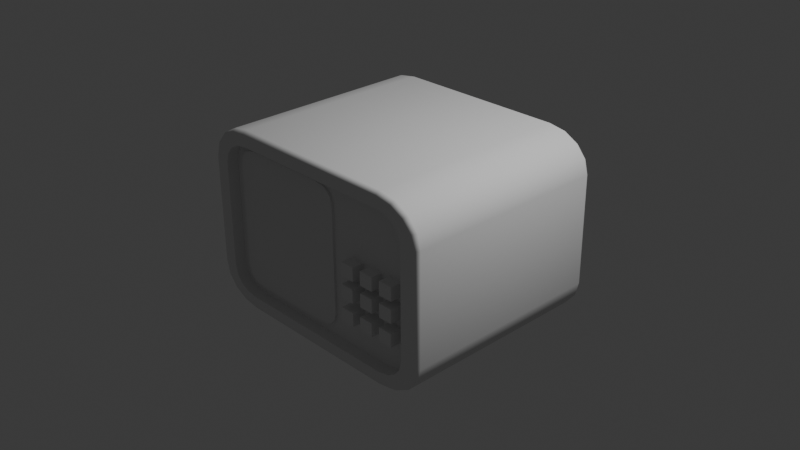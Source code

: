 # Source: 2nd.blend  (saved by Blender 4.2.66; exported with 4.5.12 LTS)
import bpy
from mathutils import Matrix  # noqa: F401  (used for matrix-valued properties, if any)

bpy.ops.wm.read_factory_settings(use_empty=True)
scene = bpy.context.scene
scene.name = 'Scene'

# ---- collections
col_collection = bpy.data.collections.new('Collection'); scene.collection.children.link(col_collection)

# ---- node groups
ng_smooth_by_angle = bpy.data.node_groups.new('Smooth by Angle', 'GeometryNodeTree')
_s = ng_smooth_by_angle.interface.new_socket(name='Mesh', in_out='OUTPUT', socket_type='NodeSocketGeometry')
_s = ng_smooth_by_angle.interface.new_socket(name='Mesh', in_out='INPUT', socket_type='NodeSocketGeometry')
_s = ng_smooth_by_angle.interface.new_socket(name='Angle', in_out='INPUT', socket_type='NodeSocketFloat')
_s.subtype = 'ANGLE'
_s.default_value = 0.5236
_s.min_value = 0.0
_s.max_value = 3.142
_s.description = 'Maximum face angle for smooth edges'
_s = ng_smooth_by_angle.interface.new_socket(name='Ignore Sharpness', in_out='INPUT', socket_type='NodeSocketBool')
_s.force_non_field = True
ng_smooth_by_angle.description = 'Set the sharpness of mesh edges based on the angle between the neighboring faces'
ng_smooth_by_angle.is_modifier = True
_N = ng_smooth_by_angle.nodes; _L = ng_smooth_by_angle.links
n0 = _N.new('GeometryNodeSetShadeSmooth'); n0.name = 'Set Shade Smooth'; n0.location = (120, -80)
n0.domain = 'EDGE'
n1 = _N.new('GeometryNodeSetShadeSmooth'); n1.name = 'Set Shade Smooth.001'; n1.location = (300, -80)
n2 = _N.new('NodeGroupOutput'); n2.name = 'Group Output'; n2.location = (480, -80)
n3 = _N.new('GeometryNodeInputMeshEdgeAngle'); n3.name = 'Edge Angle'; n3.location = (-440, -240)
n4 = _N.new('NodeGroupInput'); n4.name = 'Group Input'; n4.location = (-80, -80)
n5 = _N.new('GeometryNodeInputEdgeSmooth'); n5.name = 'Is Edge Smooth'; n5.location = (-260, -120)
n6 = _N.new('GeometryNodeInputShadeSmooth'); n6.name = 'Is Shade Smooth'; n6.location = (-440, -397)
n7 = _N.new('FunctionNodeCompare'); n7.name = 'Compare'; n7.location = (-260, -260)
n7.operation = 'LESS_EQUAL'
n7.inputs[6].default_value = (0.0, 0.0, 0.0, 0.0)
n7.inputs[7].default_value = (0.0, 0.0, 0.0, 0.0)
n8 = _N.new('FunctionNodeBooleanMath'); n8.name = 'Boolean Math.001'; n8.location = (-80, -260)
n9 = _N.new('NodeGroupInput'); n9.name = 'Group Input.001'; n9.location = (-440, -329)
n10 = _N.new('NodeGroupInput'); n10.name = 'Group Input.002'; n10.location = (-259, -189)
n11 = _N.new('FunctionNodeBooleanMath'); n11.name = 'Boolean Math'; n11.location = (-80, -149)
n11.operation = 'OR'
n12 = _N.new('FunctionNodeBooleanMath'); n12.name = 'Boolean Math.002'; n12.location = (-260, -380)
n12.operation = 'OR'
n13 = _N.new('NodeGroupInput'); n13.name = 'Group Input.003'; n13.location = (-440, -460)
_L.new(n3.outputs[0], n7.inputs[0])
_L.new(n1.outputs[0], n2.inputs[0])
_L.new(n9.outputs[1], n7.inputs[1])
_L.new(n7.outputs[0], n8.inputs[0])
_L.new(n4.outputs[0], n0.inputs[0])
_L.new(n0.outputs[0], n1.inputs[0])
_L.new(n8.outputs[0], n0.inputs[2])
_L.new(n10.outputs[2], n11.inputs[1])
_L.new(n5.outputs[0], n11.inputs[0])
_L.new(n11.outputs[0], n0.inputs[1])
_L.new(n13.outputs[2], n12.inputs[1])
_L.new(n6.outputs[0], n12.inputs[0])
_L.new(n12.outputs[0], n8.inputs[1])
n2.is_active_output = True

# ---- world
world_world = bpy.data.worlds.new('World'); scene.world = world_world
world_world.use_nodes = True; world_world.node_tree.nodes.clear()
_N = world_world.node_tree.nodes; _L = world_world.node_tree.links
n0 = _N.new('ShaderNodeOutputWorld'); n0.name = 'World Output'; n0.location = (300, 300)
n1 = _N.new('ShaderNodeBackground'); n1.name = 'Background'; n1.location = (10, 300)
n1.inputs[0].default_value = (0.05088, 0.05088, 0.05088, 1.0)
_L.new(n1.outputs[0], n0.inputs[0])
n0.is_active_output = True
world_world.color = (0.05088, 0.05088, 0.05088)
world_world.sun_shadow_jitter_overblur = 0.0

# ---- cameras
cam_camera = bpy.data.cameras.new('Camera')
cam_camera.clip_end = 100.0
cam_camera.ortho_scale = 7.314

# ---- lights
light_light = bpy.data.lights.new('Light', 'POINT')
light_light.energy = 1000.0
light_light.shadow_soft_size = 0.1

# ---- meshes
me_cube_001 = bpy.data.meshes.new('Cube.001')
me_cube_001.from_pydata([(-0.8635, -1.162, -0.5093), (-0.6441, -1.16, -0.7288), (-0.8454, -1.161, -0.6006), (-0.8013, -1.161, -0.6665), (-0.7353, -1.16, -0.7106), (-0.6441, -1.175, 0.7112), (-0.8635, -1.173, 0.4917), (-0.7353, -1.175, 0.693), (-0.8013, -1.174, 0.649), (-0.8454, -1.174, 0.583), (0.6441, -1.16, -0.7288), (0.8635, -1.162, -0.5093), (0.7353, -1.16, -0.7106), (0.8013, -1.161, -0.6665), (0.8454, -1.161, -0.6006), (0.8635, -1.173, 0.4917), (0.6441, -1.175, 0.7112), (0.8454, -1.174, 0.583), (0.8013, -1.174, 0.649), (0.7353, -1.175, 0.693), (-0.6373, -1.03, -0.6596), (-0.7087, -1.03, -0.6454), (-0.7521, -1.031, -0.6164), (-0.7811, -1.031, -0.573), (-0.7953, -1.032, -0.5016), (-0.7087, -1.043, 0.6298), (-0.6373, -1.044, 0.644), (-0.7521, -1.043, 0.6008), (-0.7811, -1.043, 0.5574), (-0.7953, -1.042, 0.486), (0.1408, -1.043, 0.5574), (0.155, -1.042, 0.486), (0.1118, -1.043, 0.6008), (0.0684, -1.043, 0.6298), (-0.002976, -1.044, 0.644), (0.0684, -1.03, -0.6454), (-0.002976, -1.03, -0.6596), (0.1118, -1.031, -0.6164), (0.1408, -1.031, -0.573), (0.155, -1.032, -0.5016), (-0.6441, -1.029, -0.7278), (-0.7353, -1.03, -0.7096), (-0.8013, -1.03, -0.6656), (-0.8454, -1.031, -0.5996), (-0.8635, -1.032, -0.5083), (-0.7353, -1.044, 0.694), (-0.6441, -1.044, 0.7122), (-0.8013, -1.044, 0.6499), (-0.8454, -1.043, 0.584), (-0.8635, -1.042, 0.4927), (0.8454, -1.043, 0.584), (0.8635, -1.042, 0.4927), (0.8013, -1.044, 0.6499), (0.7353, -1.044, 0.694), (0.6441, -1.044, 0.7122), (0.7353, -1.03, -0.7096), (0.6441, -1.029, -0.7278), (0.8013, -1.03, -0.6656), (0.8454, -1.031, -0.5996), (0.8635, -1.032, -0.5083), (-0.6373, -1.055, -0.6598), (-0.7087, -1.055, -0.6456), (-0.7521, -1.056, -0.6166), (-0.7811, -1.056, -0.5732), (-0.7953, -1.057, -0.5018), (-0.7087, -1.069, 0.6296), (-0.6373, -1.069, 0.6438), (-0.7521, -1.068, 0.6006), (-0.7811, -1.068, 0.5572), (-0.7953, -1.067, 0.4858), (0.1408, -1.068, 0.5572), (0.155, -1.067, 0.4858), (0.1118, -1.068, 0.6006), (0.0684, -1.069, 0.6296), (-0.002976, -1.069, 0.6438), (0.0684, -1.055, -0.6456), (-0.002976, -1.055, -0.6598), (0.1118, -1.056, -0.6166), (0.1408, -1.056, -0.5732), (0.155, -1.057, -0.5018), (-0.6525, 1.176, -0.7966), (-0.6575, 1.125, -0.8481), (-0.6544, 1.172, -0.8162), (-0.656, 1.161, -0.8328), (-0.6571, 1.145, -0.844), (-0.9489, 1.173, -0.5002), (-1.0, 1.122, -0.5056), (-0.9685, 1.169, -0.5021), (-0.985, 1.158, -0.5038), (-0.9961, 1.141, -0.505), (-0.7686, 1.176, -0.7735), (-0.7886, 1.125, -0.822), (-0.7763, 1.172, -0.7919), (-0.7827, 1.161, -0.8076), (-0.787, 1.144, -0.8182), (-0.8629, 1.175, -0.7105), (-0.8997, 1.124, -0.7477), (-0.877, 1.171, -0.7247), (-0.8889, 1.16, -0.7367), (-0.8969, 1.144, -0.7448), (-0.9258, 1.174, -0.6163), (-0.9739, 1.123, -0.6366), (-0.9442, 1.17, -0.624), (-0.9598, 1.159, -0.6305), (-0.9703, 1.143, -0.635), (-0.9489, 1.162, 0.5177), (-1.0, 1.111, 0.5224), (-0.9685, 1.158, 0.5196), (-0.985, 1.147, 0.5212), (-0.9961, 1.131, 0.5221), (-0.6525, 1.159, 0.8142), (-0.6575, 1.108, 0.8649), (-0.6544, 1.155, 0.8337), (-0.656, 1.144, 0.8502), (-0.6571, 1.127, 0.8611), (-0.9258, 1.161, 0.6339), (-0.9739, 1.11, 0.6534), (-0.9442, 1.157, 0.6415), (-0.9598, 1.146, 0.6479), (-0.9703, 1.129, 0.6521), (-0.8629, 1.16, 0.7281), (-0.8997, 1.109, 0.7645), (-0.877, 1.156, 0.7422), (-0.8889, 1.145, 0.754), (-0.8969, 1.128, 0.7619), (-0.7686, 1.159, 0.7911), (-0.7886, 1.108, 0.8388), (-0.7763, 1.155, 0.8094), (-0.7827, 1.144, 0.825), (-0.787, 1.128, 0.8353), (0.9489, 1.173, -0.5002), (1.0, 1.122, -0.5056), (0.9685, 1.169, -0.5021), (0.985, 1.158, -0.5038), (0.9961, 1.141, -0.505), (0.6525, 1.176, -0.7966), (0.6575, 1.125, -0.8481), (0.6544, 1.172, -0.8162), (0.656, 1.161, -0.8328), (0.6571, 1.145, -0.844), (0.9258, 1.174, -0.6163), (0.9739, 1.123, -0.6366), (0.9442, 1.17, -0.624), (0.9598, 1.159, -0.6305), (0.9703, 1.143, -0.635), (0.8629, 1.175, -0.7105), (0.8997, 1.124, -0.7477), (0.877, 1.171, -0.7247), (0.8889, 1.16, -0.7367), (0.8969, 1.144, -0.7448), (0.7686, 1.176, -0.7735), (0.7886, 1.125, -0.822), (0.7763, 1.172, -0.7919), (0.7827, 1.161, -0.8076), (0.787, 1.144, -0.8182), (0.6525, 1.159, 0.8142), (0.6575, 1.108, 0.8649), (0.6544, 1.155, 0.8337), (0.656, 1.144, 0.8502), (0.6571, 1.127, 0.8611), (0.9489, 1.162, 0.5177), (1.0, 1.111, 0.5224), (0.9685, 1.158, 0.5196), (0.985, 1.147, 0.5212), (0.9961, 1.131, 0.5221), (0.7686, 1.159, 0.7911), (0.7886, 1.108, 0.8388), (0.7763, 1.155, 0.8094), (0.7827, 1.144, 0.825), (0.787, 1.128, 0.8353), (0.8629, 1.16, 0.7281), (0.8997, 1.109, 0.7645), (0.877, 1.156, 0.7422), (0.8889, 1.145, 0.754), (0.8969, 1.128, 0.7619), (0.9258, 1.161, 0.6339), (0.9739, 1.11, 0.6534), (0.9442, 1.157, 0.6415), (0.9598, 1.146, 0.6479), (0.9703, 1.129, 0.6521), (-0.6575, -1.108, -0.8649), (-0.6525, -1.159, -0.8142), (-0.6571, -1.127, -0.8611), (-0.656, -1.144, -0.8502), (-0.6544, -1.155, -0.8337), (-0.7686, -1.159, -0.7911), (-0.7886, -1.108, -0.8388), (-0.7763, -1.155, -0.8094), (-0.7827, -1.144, -0.825), (-0.787, -1.128, -0.8353), (-0.8629, -1.16, -0.7281), (-0.8997, -1.109, -0.7645), (-0.877, -1.156, -0.7422), (-0.8889, -1.145, -0.754), (-0.8969, -1.128, -0.7619), (-0.9258, -1.161, -0.6339), (-0.9739, -1.11, -0.6534), (-0.9442, -1.157, -0.6415), (-0.9598, -1.146, -0.6479), (-0.9703, -1.129, -0.6521), (-0.9489, -1.162, -0.5177), (-1.0, -1.111, -0.5224), (-0.9685, -1.158, -0.5196), (-0.985, -1.147, -0.5212), (-0.9961, -1.131, -0.5221), (-0.7886, -1.125, 0.822), (-0.7686, -1.176, 0.7735), (-0.787, -1.144, 0.8182), (-0.7827, -1.161, 0.8076), (-0.7763, -1.172, 0.7919), (-0.6525, -1.176, 0.7966), (-0.6575, -1.125, 0.8481), (-0.6544, -1.172, 0.8162), (-0.656, -1.161, 0.8328), (-0.6571, -1.145, 0.844), (-0.8997, -1.124, 0.7477), (-0.8629, -1.175, 0.7105), (-0.8969, -1.144, 0.7448), (-0.8889, -1.16, 0.7367), (-0.877, -1.171, 0.7247), (-0.9739, -1.123, 0.6366), (-0.9258, -1.174, 0.6163), (-0.9703, -1.143, 0.635), (-0.9598, -1.159, 0.6305), (-0.9442, -1.17, 0.624), (-1.0, -1.122, 0.5056), (-0.9489, -1.173, 0.5002), (-0.9961, -1.141, 0.505), (-0.985, -1.158, 0.5038), (-0.9685, -1.169, 0.5021), (0.9739, -1.123, 0.6366), (0.9258, -1.174, 0.6163), (0.9703, -1.143, 0.635), (0.9598, -1.159, 0.6305), (0.9442, -1.17, 0.624), (0.9489, -1.173, 0.5002), (1.0, -1.122, 0.5056), (0.9685, -1.169, 0.5021), (0.985, -1.158, 0.5038), (0.9961, -1.141, 0.505), (0.8997, -1.124, 0.7477), (0.8629, -1.175, 0.7105), (0.8969, -1.144, 0.7448), (0.8889, -1.16, 0.7367), (0.877, -1.171, 0.7247), (0.7886, -1.125, 0.822), (0.7686, -1.176, 0.7735), (0.787, -1.144, 0.8182), (0.7827, -1.161, 0.8076), (0.7763, -1.172, 0.7919), (0.6575, -1.125, 0.8481), (0.6525, -1.176, 0.7966), (0.6571, -1.145, 0.844), (0.656, -1.161, 0.8328), (0.6544, -1.172, 0.8162), (0.7886, -1.108, -0.8388), (0.7686, -1.159, -0.7911), (0.787, -1.128, -0.8353), (0.7827, -1.144, -0.825), (0.7763, -1.155, -0.8094), (0.6525, -1.159, -0.8142), (0.6575, -1.108, -0.8649), (0.6544, -1.155, -0.8337), (0.656, -1.144, -0.8502), (0.6571, -1.127, -0.8611), (0.8997, -1.109, -0.7645), (0.8629, -1.16, -0.7281), (0.8969, -1.128, -0.7619), (0.8889, -1.145, -0.754), (0.877, -1.156, -0.7422), (0.9739, -1.11, -0.6534), (0.9258, -1.161, -0.6339), (0.9703, -1.129, -0.6521), (0.9598, -1.146, -0.6479), (0.9442, -1.157, -0.6415), (1.0, -1.111, -0.5224), (0.9489, -1.162, -0.5177), (0.9961, -1.131, -0.5221), (0.985, -1.147, -0.5212), (0.9685, -1.158, -0.5196)], [], [(101, 196, 201, 86), (261, 136, 151, 255), (19, 16, 54, 53), (91, 186, 191, 96), (215, 121, 116, 220), (136, 261, 180, 81), (96, 191, 196, 101), (220, 116, 106, 225), (86, 201, 225, 106), (111, 211, 250, 156), (270, 141, 131, 275), (205, 126, 121, 215), (211, 111, 126, 205), (240, 171, 166, 245), (1, 4, 185, 181), (230, 176, 171, 240), (236, 161, 176, 230), (265, 146, 141, 270), (245, 166, 156, 250), (255, 151, 146, 265), (161, 236, 275, 131), (81, 180, 186, 91), (10, 1, 181, 260), (3, 2, 195, 190), (2, 0, 200, 195), (0, 6, 226, 200), (8, 7, 206, 216), (5, 16, 251, 210), (6, 9, 221, 226), (17, 15, 235, 231), (18, 17, 231, 241), (15, 11, 276, 235), (16, 19, 246, 251), (12, 10, 260, 256), (13, 12, 256, 266), (14, 13, 266, 271), (11, 14, 271, 276), (7, 5, 210, 206), (4, 3, 190, 185), (19, 18, 241, 246), (9, 8, 216, 221), (24, 23, 63, 64), (5, 7, 45, 46), (16, 5, 46, 54), (10, 12, 55, 56), (7, 8, 47, 45), (12, 13, 57, 55), (8, 9, 48, 47), (13, 14, 58, 57), (9, 6, 49, 48), (4, 1, 40, 41), (14, 11, 59, 58), (15, 17, 50, 51), (3, 4, 41, 42), (6, 0, 44, 49), (17, 18, 52, 50), (2, 3, 42, 43), (1, 10, 56, 40), (18, 19, 53, 52), (0, 2, 43, 44), (11, 15, 51, 59), (20, 21, 41, 40), (21, 22, 42, 41), (22, 23, 43, 42), (23, 24, 44, 43), (25, 26, 46, 45), (27, 25, 45, 47), (28, 27, 47, 48), (29, 28, 48, 49), (30, 31, 51, 50), (32, 30, 50, 52), (33, 32, 52, 53), (34, 33, 53, 54), (35, 36, 56, 55), (37, 35, 55, 57), (38, 37, 57, 58), (39, 38, 58, 59), (24, 29, 49, 44), (36, 20, 40, 56), (31, 39, 59, 51), (26, 34, 54, 46), (71, 70, 72, 73, 74, 66, 65, 67, 68, 69, 64, 63, 62, 61, 60, 76, 75, 77, 78, 79), (39, 31, 71, 79), (33, 34, 74, 73), (26, 25, 65, 66), (34, 26, 66, 74), (36, 35, 75, 76), (25, 27, 67, 65), (35, 37, 77, 75), (27, 28, 68, 67), (37, 38, 78, 77), (28, 29, 69, 68), (21, 20, 60, 61), (38, 39, 79, 78), (31, 30, 70, 71), (22, 21, 61, 62), (29, 24, 64, 69), (30, 32, 72, 70), (23, 22, 62, 63), (20, 36, 76, 60), (32, 33, 73, 72), (90, 80, 82, 92), (92, 82, 83, 93), (93, 83, 84, 94), (94, 84, 81, 91), (181, 185, 187, 184), (184, 187, 188, 183), (183, 188, 189, 182), (182, 189, 186, 180), (95, 90, 92, 97), (97, 92, 93, 98), (98, 93, 94, 99), (99, 94, 91, 96), (185, 190, 192, 187), (187, 192, 193, 188), (188, 193, 194, 189), (189, 194, 191, 186), (100, 95, 97, 102), (102, 97, 98, 103), (103, 98, 99, 104), (104, 99, 96, 101), (190, 195, 197, 192), (192, 197, 198, 193), (193, 198, 199, 194), (194, 199, 196, 191), (85, 100, 102, 87), (87, 102, 103, 88), (88, 103, 104, 89), (89, 104, 101, 86), (195, 200, 202, 197), (197, 202, 203, 198), (198, 203, 204, 199), (199, 204, 201, 196), (206, 210, 212, 209), (209, 212, 213, 208), (208, 213, 214, 207), (207, 214, 211, 205), (110, 125, 127, 112), (112, 127, 128, 113), (113, 128, 129, 114), (114, 129, 126, 111), (216, 206, 209, 219), (219, 209, 208, 218), (218, 208, 207, 217), (217, 207, 205, 215), (125, 120, 122, 127), (127, 122, 123, 128), (128, 123, 124, 129), (129, 124, 121, 126), (221, 216, 219, 224), (224, 219, 218, 223), (223, 218, 217, 222), (222, 217, 215, 220), (120, 115, 117, 122), (122, 117, 118, 123), (123, 118, 119, 124), (124, 119, 116, 121), (226, 221, 224, 229), (229, 224, 223, 228), (228, 223, 222, 227), (227, 222, 220, 225), (115, 105, 107, 117), (117, 107, 108, 118), (118, 108, 109, 119), (119, 109, 106, 116), (231, 235, 237, 234), (234, 237, 238, 233), (233, 238, 239, 232), (232, 239, 236, 230), (160, 175, 177, 162), (162, 177, 178, 163), (163, 178, 179, 164), (164, 179, 176, 161), (241, 231, 234, 244), (244, 234, 233, 243), (243, 233, 232, 242), (242, 232, 230, 240), (175, 170, 172, 177), (177, 172, 173, 178), (178, 173, 174, 179), (179, 174, 171, 176), (246, 241, 244, 249), (249, 244, 243, 248), (248, 243, 242, 247), (247, 242, 240, 245), (170, 165, 167, 172), (172, 167, 168, 173), (173, 168, 169, 174), (174, 169, 166, 171), (251, 246, 249, 254), (254, 249, 248, 253), (253, 248, 247, 252), (252, 247, 245, 250), (165, 155, 157, 167), (167, 157, 158, 168), (168, 158, 159, 169), (169, 159, 156, 166), (256, 260, 262, 259), (259, 262, 263, 258), (258, 263, 264, 257), (257, 264, 261, 255), (135, 150, 152, 137), (137, 152, 153, 138), (138, 153, 154, 139), (139, 154, 151, 136), (266, 256, 259, 269), (269, 259, 258, 268), (268, 258, 257, 267), (267, 257, 255, 265), (150, 145, 147, 152), (152, 147, 148, 153), (153, 148, 149, 154), (154, 149, 146, 151), (271, 266, 269, 274), (274, 269, 268, 273), (273, 268, 267, 272), (272, 267, 265, 270), (145, 140, 142, 147), (147, 142, 143, 148), (148, 143, 144, 149), (149, 144, 141, 146), (276, 271, 274, 279), (279, 274, 273, 278), (278, 273, 272, 277), (277, 272, 270, 275), (140, 130, 132, 142), (142, 132, 133, 143), (143, 133, 134, 144), (144, 134, 131, 141), (86, 106, 109, 89), (89, 109, 108, 88), (88, 108, 107, 87), (87, 107, 105, 85), (111, 156, 159, 114), (114, 159, 158, 113), (113, 158, 157, 112), (112, 157, 155, 110), (161, 131, 134, 164), (164, 134, 133, 163), (163, 133, 132, 162), (162, 132, 130, 160), (136, 81, 84, 139), (139, 84, 83, 138), (138, 83, 82, 137), (137, 82, 80, 135), (200, 226, 229, 202), (202, 229, 228, 203), (203, 228, 227, 204), (204, 227, 225, 201), (260, 181, 184, 262), (262, 184, 183, 263), (263, 183, 182, 264), (264, 182, 180, 261), (275, 236, 239, 277), (277, 239, 238, 278), (278, 238, 237, 279), (279, 237, 235, 276), (250, 211, 214, 252), (252, 214, 213, 253), (253, 213, 212, 254), (254, 212, 210, 251), (105, 115, 120, 125, 110, 155, 165, 170, 175, 160, 130, 140, 145, 150, 135, 80, 90, 95, 100, 85)])
me_cube_001.polygons.foreach_set('use_smooth', [True] * 262)
_uv = me_cube_001.uv_layers.new(name='UVMap')
_uv.uv.foreach_set('vector', [0.3805, 0.03086, 0.6195, 0.03086, 0.6195, 0.04999, 0.3805, 0.04999, 0.6195, 0.7928, 0.3805, 0.7928, 0.3805, 0.7764, 0.6195, 0.7764, 0.6581, 0.5226, 0.6695, 0.5199, 0.6695, 0.5199, 0.6581, 0.5226, 0.3805, 0.9736, 0.6195, 0.9736, 0.6195, 1.0, 0.3805, 1.0, 0.6195, 0.25, 0.3805, 0.25, 0.3805, 0.2191, 0.6195, 0.2191, 0.3805, 0.7928, 0.6195, 0.7928, 0.6195, 0.9572, 0.3805, 0.9572, 0.3805, 0.0, 0.6195, 0.0, 0.6195, 0.03086, 0.3805, 0.03086, 0.6195, 0.2191, 0.3805, 0.2191, 0.3805, 0.2, 0.6195, 0.2, 0.3805, 0.04999, 0.6195, 0.04999, 0.6195, 0.2, 0.3805, 0.2, 0.3805, 0.2928, 0.6195, 0.2928, 0.6195, 0.4572, 0.3805, 0.4572, 0.6195, 0.7191, 0.3805, 0.7191, 0.3805, 0.7, 0.6195, 0.7, 0.6195, 0.2764, 0.3805, 0.2764, 0.3805, 0.25, 0.6195, 0.25, 0.6195, 0.2928, 0.3805, 0.2928, 0.3805, 0.2764, 0.6195, 0.2764, 0.6195, 0.5, 0.3805, 0.5, 0.3805, 0.4736, 0.6195, 0.4736, 0.8305, 0.7301, 0.8419, 0.7274, 0.8461, 0.7392, 0.8316, 0.7425, 0.6195, 0.5309, 0.3805, 0.5309, 0.3805, 0.5, 0.6195, 0.5, 0.6195, 0.55, 0.3805, 0.55, 0.3805, 0.5309, 0.6195, 0.5309, 0.6195, 0.75, 0.3805, 0.75, 0.3805, 0.7191, 0.6195, 0.7191, 0.6195, 0.4736, 0.3805, 0.4736, 0.3805, 0.4572, 0.6195, 0.4572, 0.6195, 0.7764, 0.3805, 0.7764, 0.3805, 0.75, 0.6195, 0.75, 0.3805, 0.55, 0.6195, 0.55, 0.6195, 0.7, 0.3805, 0.7, 0.3805, 0.9572, 0.6195, 0.9572, 0.6195, 0.9736, 0.3805, 0.9736, 0.6695, 0.7301, 0.8305, 0.7301, 0.8316, 0.7425, 0.6684, 0.7425, 0.8502, 0.721, 0.8557, 0.7114, 0.8657, 0.7162, 0.8579, 0.73, 0.8557, 0.7114, 0.8579, 0.6981, 0.8686, 0.6993, 0.8657, 0.7162, 0.8579, 0.6981, 0.8579, 0.5519, 0.8686, 0.5507, 0.8686, 0.6993, 0.8502, 0.529, 0.8419, 0.5226, 0.8461, 0.5108, 0.8579, 0.52, 0.8305, 0.5199, 0.6695, 0.5199, 0.6684, 0.5075, 0.8316, 0.5075, 0.8579, 0.5519, 0.8557, 0.5386, 0.8657, 0.5338, 0.8686, 0.5507, 0.6443, 0.5386, 0.6421, 0.5519, 0.6314, 0.5507, 0.6343, 0.5338, 0.6498, 0.529, 0.6443, 0.5386, 0.6343, 0.5338, 0.6421, 0.52, 0.6421, 0.5519, 0.6421, 0.6981, 0.6314, 0.6993, 0.6314, 0.5507, 0.6695, 0.5199, 0.6581, 0.5226, 0.6539, 0.5108, 0.6684, 0.5075, 0.6581, 0.7274, 0.6695, 0.7301, 0.6684, 0.7425, 0.6539, 0.7392, 0.6498, 0.721, 0.6581, 0.7274, 0.6539, 0.7392, 0.6421, 0.73, 0.6443, 0.7114, 0.6498, 0.721, 0.6421, 0.73, 0.6343, 0.7162, 0.6421, 0.6981, 0.6443, 0.7114, 0.6343, 0.7162, 0.6314, 0.6993, 0.8419, 0.5226, 0.8305, 0.5199, 0.8316, 0.5075, 0.8461, 0.5108, 0.8419, 0.7274, 0.8502, 0.721, 0.8579, 0.73, 0.8461, 0.7392, 0.6581, 0.5226, 0.6498, 0.529, 0.6421, 0.52, 0.6539, 0.5108, 0.8557, 0.5386, 0.8502, 0.529, 0.8579, 0.52, 0.8657, 0.5338, 0.8494, 0.6971, 0.8476, 0.7075, 0.8476, 0.7075, 0.8494, 0.6971, 0.8305, 0.5199, 0.8419, 0.5226, 0.8419, 0.5226, 0.8305, 0.5199, 0.6695, 0.5199, 0.8305, 0.5199, 0.8305, 0.5199, 0.6695, 0.5199, 0.6695, 0.7301, 0.6581, 0.7274, 0.6581, 0.7274, 0.6695, 0.7301, 0.8419, 0.5226, 0.8502, 0.529, 0.8502, 0.529, 0.8419, 0.5226, 0.6581, 0.7274, 0.6498, 0.721, 0.6498, 0.721, 0.6581, 0.7274, 0.8502, 0.529, 0.8557, 0.5386, 0.8557, 0.5386, 0.8502, 0.529, 0.6498, 0.721, 0.6443, 0.7114, 0.6443, 0.7114, 0.6498, 0.721, 0.8557, 0.5386, 0.8579, 0.5519, 0.8579, 0.5519, 0.8557, 0.5386, 0.8419, 0.7274, 0.8305, 0.7301, 0.8305, 0.7301, 0.8419, 0.7274, 0.6443, 0.7114, 0.6421, 0.6981, 0.6421, 0.6981, 0.6443, 0.7114, 0.6421, 0.5519, 0.6443, 0.5386, 0.6443, 0.5386, 0.6421, 0.5519, 0.8502, 0.721, 0.8419, 0.7274, 0.8419, 0.7274, 0.8502, 0.721, 0.8579, 0.5519, 0.8579, 0.6981, 0.8579, 0.6981, 0.8579, 0.5519, 0.6443, 0.5386, 0.6498, 0.529, 0.6498, 0.529, 0.6443, 0.5386, 0.8557, 0.7114, 0.8502, 0.721, 0.8502, 0.721, 0.8557, 0.7114, 0.8305, 0.7301, 0.6695, 0.7301, 0.6695, 0.7301, 0.8305, 0.7301, 0.6498, 0.529, 0.6581, 0.5226, 0.6581, 0.5226, 0.6498, 0.529, 0.8579, 0.6981, 0.8557, 0.7114, 0.8557, 0.7114, 0.8579, 0.6981, 0.6421, 0.6981, 0.6421, 0.5519, 0.6421, 0.5519, 0.6421, 0.6981, 0.8297, 0.7201, 0.8386, 0.7181, 0.8419, 0.7274, 0.8305, 0.7301, 0.8386, 0.7181, 0.844, 0.7138, 0.8502, 0.721, 0.8419, 0.7274, 0.844, 0.7138, 0.8476, 0.7075, 0.8557, 0.7114, 0.8502, 0.721, 0.8476, 0.7075, 0.8494, 0.6971, 0.8579, 0.6981, 0.8557, 0.7114, 0.8386, 0.5319, 0.8297, 0.5299, 0.8305, 0.5199, 0.8419, 0.5226, 0.844, 0.5362, 0.8386, 0.5319, 0.8419, 0.5226, 0.8502, 0.529, 0.8476, 0.5425, 0.844, 0.5362, 0.8502, 0.529, 0.8557, 0.5386, 0.8494, 0.5529, 0.8476, 0.5425, 0.8557, 0.5386, 0.8579, 0.5519, 0.6524, 0.5425, 0.6506, 0.5529, 0.6421, 0.5519, 0.6443, 0.5386, 0.656, 0.5362, 0.6524, 0.5425, 0.6443, 0.5386, 0.6498, 0.529, 0.6614, 0.5319, 0.656, 0.5362, 0.6498, 0.529, 0.6581, 0.5226, 0.6703, 0.5299, 0.6614, 0.5319, 0.6581, 0.5226, 0.6695, 0.5199, 0.6614, 0.7181, 0.6703, 0.7201, 0.6695, 0.7301, 0.6581, 0.7274, 0.656, 0.7138, 0.6614, 0.7181, 0.6581, 0.7274, 0.6498, 0.721, 0.6524, 0.7075, 0.656, 0.7138, 0.6498, 0.721, 0.6443, 0.7114, 0.6506, 0.6971, 0.6524, 0.7075, 0.6443, 0.7114, 0.6421, 0.6981, 0.8494, 0.6971, 0.8494, 0.5529, 0.8579, 0.5519, 0.8579, 0.6981, 0.6703, 0.7201, 0.8297, 0.7201, 0.8305, 0.7301, 0.6695, 0.7301, 0.6506, 0.5529, 0.6506, 0.6971, 0.6421, 0.6981, 0.6421, 0.5519, 0.8297, 0.5299, 0.6703, 0.5299, 0.6695, 0.5199, 0.8305, 0.5199, 0.6506, 0.5529, 0.6524, 0.5425, 0.656, 0.5362, 0.6614, 0.5319, 0.6703, 0.5299, 0.8297, 0.5299, 0.8386, 0.5319, 0.844, 0.5362, 0.8476, 0.5425, 0.8494, 0.5529, 0.8494, 0.6971, 0.8476, 0.7075, 0.844, 0.7138, 0.8386, 0.7181, 0.8297, 0.7201, 0.6703, 0.7201, 0.6614, 0.7181, 0.656, 0.7138, 0.6524, 0.7075, 0.6506, 0.6971, 0.6506, 0.6971, 0.6506, 0.5529, 0.6506, 0.5529, 0.6506, 0.6971, 0.6614, 0.5319, 0.6703, 0.5299, 0.6703, 0.5299, 0.6614, 0.5319, 0.8297, 0.5299, 0.8386, 0.5319, 0.8386, 0.5319, 0.8297, 0.5299, 0.6703, 0.5299, 0.8297, 0.5299, 0.8297, 0.5299, 0.6703, 0.5299, 0.6703, 0.7201, 0.6614, 0.7181, 0.6614, 0.7181, 0.6703, 0.7201, 0.8386, 0.5319, 0.844, 0.5362, 0.844, 0.5362, 0.8386, 0.5319, 0.6614, 0.7181, 0.656, 0.7138, 0.656, 0.7138, 0.6614, 0.7181, 0.844, 0.5362, 0.8476, 0.5425, 0.8476, 0.5425, 0.844, 0.5362, 0.656, 0.7138, 0.6524, 0.7075, 0.6524, 0.7075, 0.656, 0.7138, 0.8476, 0.5425, 0.8494, 0.5529, 0.8494, 0.5529, 0.8476, 0.5425, 0.8386, 0.7181, 0.8297, 0.7201, 0.8297, 0.7201, 0.8386, 0.7181, 0.6524, 0.7075, 0.6506, 0.6971, 0.6506, 0.6971, 0.6524, 0.7075, 0.6506, 0.5529, 0.6524, 0.5425, 0.6524, 0.5425, 0.6506, 0.5529, 0.844, 0.7138, 0.8386, 0.7181, 0.8386, 0.7181, 0.844, 0.7138, 0.8494, 0.5529, 0.8494, 0.6971, 0.8494, 0.6971, 0.8494, 0.5529, 0.6524, 0.5425, 0.656, 0.5362, 0.656, 0.5362, 0.6524, 0.5425, 0.8476, 0.7075, 0.844, 0.7138, 0.844, 0.7138, 0.8476, 0.7075, 0.8297, 0.7201, 0.6703, 0.7201, 0.6703, 0.7201, 0.8297, 0.7201, 0.656, 0.5362, 0.6614, 0.5319, 0.6614, 0.5319, 0.656, 0.5362, 0.1539, 0.7392, 0.1684, 0.7425, 0.1682, 0.7454, 0.153, 0.7419, 0.153, 0.7419, 0.1682, 0.7454, 0.1676, 0.75, 0.1518, 0.7463, 0.375, 0.9732, 0.375, 0.9574, 0.3784, 0.9572, 0.3784, 0.9735, 0.3784, 0.9735, 0.3784, 0.9572, 0.3805, 0.9572, 0.3805, 0.9736, 0.8316, 0.7425, 0.8461, 0.7392, 0.847, 0.7419, 0.8318, 0.7454, 0.8318, 0.7454, 0.847, 0.7419, 0.8482, 0.7463, 0.8324, 0.75, 0.625, 0.9574, 0.625, 0.9732, 0.6216, 0.9735, 0.6216, 0.9572, 0.6216, 0.9572, 0.6216, 0.9735, 0.6195, 0.9736, 0.6195, 0.9572, 0.1421, 0.73, 0.1539, 0.7392, 0.153, 0.7419, 0.1404, 0.732, 0.1404, 0.732, 0.153, 0.7419, 0.1511, 0.746, 0.1378, 0.7356, 0.375, 0.9994, 0.375, 0.9742, 0.3784, 0.9737, 0.3784, 0.9998, 0.3784, 0.9998, 0.3784, 0.9737, 0.3805, 0.9736, 0.3805, 1.0, 0.8461, 0.7392, 0.8579, 0.73, 0.8596, 0.732, 0.847, 0.7419, 0.847, 0.7419, 0.8596, 0.732, 0.8621, 0.7356, 0.8489, 0.746, 0.625, 0.9742, 0.625, 0.9994, 0.6216, 0.9998, 0.6216, 0.9737, 0.6216, 0.9737, 0.6216, 0.9998, 0.6195, 1.0, 0.6195, 0.9736, 0.1343, 0.7162, 0.1421, 0.73, 0.1404, 0.732, 0.132, 0.7173, 0.132, 0.7173, 0.1404, 0.732, 0.1373, 0.735, 0.1285, 0.7195, 0.375, 0.03018, 0.375, 0.0006949, 0.3784, 0.0001785, 0.3784, 0.03068, 0.3784, 0.03068, 0.3784, 0.0001785, 0.3805, 0.0, 0.3805, 0.03086, 0.8579, 0.73, 0.8657, 0.7162, 0.868, 0.7173, 0.8596, 0.732, 0.8596, 0.732, 0.868, 0.7173, 0.8715, 0.7195, 0.8627, 0.735, 0.625, 0.0006791, 0.625, 0.03016, 0.6216, 0.03068, 0.6216, 0.0001785, 0.6216, 0.0001785, 0.6216, 0.03068, 0.6195, 0.03086, 0.6195, 0.0, 0.1314, 0.6993, 0.1343, 0.7162, 0.132, 0.7173, 0.1289, 0.6996, 0.1289, 0.6996, 0.132, 0.7173, 0.1282, 0.7187, 0.125, 0.7002, 0.375, 0.04978, 0.375, 0.03129, 0.3784, 0.03097, 0.3784, 0.04993, 0.3784, 0.04993, 0.3784, 0.03097, 0.3805, 0.03086, 0.3805, 0.04999, 0.8657, 0.7162, 0.8686, 0.6993, 0.8711, 0.6996, 0.868, 0.7173, 0.868, 0.7173, 0.8711, 0.6996, 0.875, 0.7002, 0.8718, 0.7187, 0.625, 0.03128, 0.625, 0.04977, 0.6216, 0.04993, 0.6216, 0.03097, 0.6216, 0.03097, 0.6216, 0.04993, 0.6195, 0.04999, 0.6195, 0.03086, 0.8461, 0.5108, 0.8316, 0.5075, 0.8318, 0.5046, 0.847, 0.5081, 0.847, 0.5081, 0.8318, 0.5046, 0.8324, 0.5, 0.8482, 0.5037, 0.625, 0.2768, 0.625, 0.2926, 0.6216, 0.2928, 0.6216, 0.2765, 0.6216, 0.2765, 0.6216, 0.2928, 0.6195, 0.2928, 0.6195, 0.2764, 0.1684, 0.5075, 0.1539, 0.5108, 0.153, 0.5081, 0.1682, 0.5046, 0.1682, 0.5046, 0.153, 0.5081, 0.1518, 0.5037, 0.1676, 0.5, 0.375, 0.2926, 0.375, 0.2768, 0.3784, 0.2765, 0.3784, 0.2928, 0.3784, 0.2928, 0.3784, 0.2765, 0.3805, 0.2764, 0.3805, 0.2928, 0.8579, 0.52, 0.8461, 0.5108, 0.847, 0.5081, 0.8596, 0.518, 0.8596, 0.518, 0.847, 0.5081, 0.8489, 0.504, 0.8622, 0.5144, 0.625, 0.2506, 0.625, 0.2758, 0.6216, 0.2763, 0.6216, 0.2502, 0.6216, 0.2502, 0.6216, 0.2763, 0.6195, 0.2764, 0.6195, 0.25, 0.1539, 0.5108, 0.1421, 0.52, 0.1404, 0.518, 0.153, 0.5081, 0.153, 0.5081, 0.1404, 0.518, 0.1379, 0.5144, 0.1511, 0.504, 0.375, 0.2758, 0.375, 0.2506, 0.3784, 0.2502, 0.3784, 0.2763, 0.3784, 0.2763, 0.3784, 0.2502, 0.3805, 0.25, 0.3805, 0.2764, 0.8657, 0.5338, 0.8579, 0.52, 0.8596, 0.518, 0.868, 0.5327, 0.868, 0.5327, 0.8596, 0.518, 0.8627, 0.515, 0.8715, 0.5305, 0.625, 0.2198, 0.625, 0.2493, 0.6216, 0.2498, 0.6216, 0.2193, 0.6216, 0.2193, 0.6216, 0.2498, 0.6195, 0.25, 0.6195, 0.2191, 0.1421, 0.52, 0.1343, 0.5338, 0.132, 0.5327, 0.1404, 0.518, 0.1404, 0.518, 0.132, 0.5327, 0.1285, 0.5305, 0.1373, 0.515, 0.375, 0.2493, 0.375, 0.2198, 0.3784, 0.2193, 0.3784, 0.2498, 0.3784, 0.2498, 0.3784, 0.2193, 0.3805, 0.2191, 0.3805, 0.25, 0.8686, 0.5507, 0.8657, 0.5338, 0.868, 0.5327, 0.8711, 0.5504, 0.8711, 0.5504, 0.868, 0.5327, 0.8718, 0.5313, 0.875, 0.5498, 0.625, 0.2002, 0.625, 0.2187, 0.6216, 0.219, 0.6216, 0.2001, 0.6216, 0.2001, 0.6216, 0.219, 0.6195, 0.2191, 0.6195, 0.2, 0.1343, 0.5338, 0.1314, 0.5507, 0.1289, 0.5504, 0.132, 0.5327, 0.132, 0.5327, 0.1289, 0.5504, 0.125, 0.5498, 0.1282, 0.5313, 0.375, 0.2187, 0.375, 0.2002, 0.3784, 0.2001, 0.3784, 0.219, 0.3784, 0.219, 0.3784, 0.2001, 0.3805, 0.2, 0.3805, 0.2191, 0.6343, 0.5338, 0.6314, 0.5507, 0.6289, 0.5504, 0.632, 0.5327, 0.632, 0.5327, 0.6289, 0.5504, 0.625, 0.5498, 0.6282, 0.5313, 0.625, 0.5313, 0.625, 0.5498, 0.6216, 0.5499, 0.6216, 0.531, 0.6216, 0.531, 0.6216, 0.5499, 0.6195, 0.55, 0.6195, 0.5309, 0.3686, 0.5507, 0.3657, 0.5338, 0.368, 0.5327, 0.3711, 0.5504, 0.3711, 0.5504, 0.368, 0.5327, 0.3718, 0.5313, 0.375, 0.5498, 0.375, 0.5498, 0.375, 0.5313, 0.3784, 0.531, 0.3784, 0.5499, 0.3784, 0.5499, 0.3784, 0.531, 0.3805, 0.5309, 0.3805, 0.55, 0.6421, 0.52, 0.6343, 0.5338, 0.632, 0.5327, 0.6404, 0.518, 0.6404, 0.518, 0.632, 0.5327, 0.6285, 0.5305, 0.6373, 0.515, 0.625, 0.5007, 0.625, 0.5302, 0.6216, 0.5307, 0.6216, 0.5002, 0.6216, 0.5002, 0.6216, 0.5307, 0.6195, 0.5309, 0.6195, 0.5, 0.3657, 0.5338, 0.3579, 0.52, 0.3596, 0.518, 0.368, 0.5327, 0.368, 0.5327, 0.3596, 0.518, 0.3627, 0.515, 0.3715, 0.5305, 0.375, 0.5302, 0.375, 0.5007, 0.3784, 0.5002, 0.3784, 0.5307, 0.3784, 0.5307, 0.3784, 0.5002, 0.3805, 0.5, 0.3805, 0.5309, 0.6539, 0.5108, 0.6421, 0.52, 0.6404, 0.518, 0.653, 0.5081, 0.653, 0.5081, 0.6404, 0.518, 0.6378, 0.5144, 0.6511, 0.504, 0.625, 0.4742, 0.625, 0.4994, 0.6216, 0.4998, 0.6216, 0.4737, 0.6216, 0.4737, 0.6216, 0.4998, 0.6195, 0.5, 0.6195, 0.4736, 0.3579, 0.52, 0.3461, 0.5108, 0.347, 0.5081, 0.3596, 0.518, 0.3596, 0.518, 0.347, 0.5081, 0.3489, 0.504, 0.3621, 0.5144, 0.375, 0.4994, 0.375, 0.4742, 0.3784, 0.4737, 0.3784, 0.4998, 0.3784, 0.4998, 0.3784, 0.4737, 0.3805, 0.4736, 0.3805, 0.5, 0.6684, 0.5075, 0.6539, 0.5108, 0.653, 0.5081, 0.6682, 0.5046, 0.6682, 0.5046, 0.653, 0.5081, 0.6518, 0.5037, 0.6676, 0.5, 0.625, 0.4574, 0.625, 0.4732, 0.6216, 0.4735, 0.6216, 0.4572, 0.6216, 0.4572, 0.6216, 0.4735, 0.6195, 0.4736, 0.6195, 0.4572, 0.3461, 0.5108, 0.3316, 0.5075, 0.3318, 0.5046, 0.347, 0.5081, 0.347, 0.5081, 0.3318, 0.5046, 0.3324, 0.5, 0.3482, 0.5037, 0.375, 0.4732, 0.375, 0.4574, 0.3784, 0.4572, 0.3784, 0.4735, 0.3784, 0.4735, 0.3784, 0.4572, 0.3805, 0.4572, 0.3805, 0.4736, 0.6539, 0.7392, 0.6684, 0.7425, 0.6682, 0.7454, 0.653, 0.7419, 0.653, 0.7419, 0.6682, 0.7454, 0.6676, 0.75, 0.6518, 0.7463, 0.625, 0.7768, 0.625, 0.7926, 0.6216, 0.7928, 0.6216, 0.7765, 0.6216, 0.7765, 0.6216, 0.7928, 0.6195, 0.7928, 0.6195, 0.7764, 0.3316, 0.7425, 0.3461, 0.7392, 0.347, 0.7419, 0.3318, 0.7454, 0.3318, 0.7454, 0.347, 0.7419, 0.3482, 0.7463, 0.3324, 0.75, 0.375, 0.7926, 0.375, 0.7768, 0.3784, 0.7765, 0.3784, 0.7928, 0.3784, 0.7928, 0.3784, 0.7765, 0.3805, 0.7764, 0.3805, 0.7928, 0.6421, 0.73, 0.6539, 0.7392, 0.653, 0.7419, 0.6404, 0.732, 0.6404, 0.732, 0.653, 0.7419, 0.6511, 0.746, 0.6379, 0.7356, 0.625, 0.7506, 0.625, 0.7758, 0.6216, 0.7763, 0.6216, 0.7502, 0.6216, 0.7502, 0.6216, 0.7763, 0.6195, 0.7764, 0.6195, 0.75, 0.3461, 0.7392, 0.3579, 0.73, 0.3596, 0.732, 0.347, 0.7419, 0.347, 0.7419, 0.3596, 0.732, 0.3622, 0.7356, 0.3489, 0.746, 0.375, 0.7758, 0.375, 0.7506, 0.3784, 0.7502, 0.3784, 0.7763, 0.3784, 0.7763, 0.3784, 0.7502, 0.3805, 0.75, 0.3805, 0.7764, 0.6343, 0.7162, 0.6421, 0.73, 0.6404, 0.732, 0.632, 0.7173, 0.632, 0.7173, 0.6404, 0.732, 0.6373, 0.735, 0.6285, 0.7195, 0.625, 0.7198, 0.625, 0.7493, 0.6216, 0.7498, 0.6216, 0.7193, 0.6216, 0.7193, 0.6216, 0.7498, 0.6195, 0.75, 0.6195, 0.7191, 0.3579, 0.73, 0.3657, 0.7162, 0.368, 0.7173, 0.3596, 0.732, 0.3596, 0.732, 0.368, 0.7173, 0.3715, 0.7195, 0.3627, 0.735, 0.375, 0.7493, 0.375, 0.7198, 0.3784, 0.7193, 0.3784, 0.7498, 0.3784, 0.7498, 0.3784, 0.7193, 0.3805, 0.7191, 0.3805, 0.75, 0.6314, 0.6993, 0.6343, 0.7162, 0.632, 0.7173, 0.6289, 0.6996, 0.6289, 0.6996, 0.632, 0.7173, 0.6282, 0.7187, 0.625, 0.7002, 0.625, 0.7002, 0.625, 0.7187, 0.6216, 0.719, 0.6216, 0.7001, 0.6216, 0.7001, 0.6216, 0.719, 0.6195, 0.7191, 0.6195, 0.7, 0.3657, 0.7162, 0.3686, 0.6993, 0.3711, 0.6996, 0.368, 0.7173, 0.368, 0.7173, 0.3711, 0.6996, 0.375, 0.7002, 0.3718, 0.7187, 0.375, 0.7187, 0.375, 0.7002, 0.3784, 0.7001, 0.3784, 0.719, 0.3784, 0.719, 0.3784, 0.7001, 0.3805, 0.7, 0.3805, 0.7191, 0.3805, 0.04999, 0.3805, 0.2, 0.3784, 0.2, 0.3784, 0.05004, 0.3784, 0.05004, 0.3784, 0.2, 0.375, 0.1998, 0.375, 0.05021, 0.125, 0.6998, 0.125, 0.5502, 0.1289, 0.5504, 0.1289, 0.6996, 0.1289, 0.6996, 0.1289, 0.5504, 0.1314, 0.5507, 0.1314, 0.6993, 0.3805, 0.2928, 0.3805, 0.4572, 0.3784, 0.4571, 0.3784, 0.2929, 0.3784, 0.2929, 0.3784, 0.4571, 0.375, 0.457, 0.375, 0.293, 0.168, 0.5, 0.332, 0.5, 0.3318, 0.5046, 0.1682, 0.5046, 0.1682, 0.5046, 0.3318, 0.5046, 0.3316, 0.5075, 0.1684, 0.5075, 0.3805, 0.55, 0.3805, 0.7, 0.3784, 0.7, 0.3784, 0.55, 0.3784, 0.55, 0.3784, 0.7, 0.375, 0.6998, 0.375, 0.5502, 0.375, 0.5502, 0.375, 0.6998, 0.3711, 0.6996, 0.3711, 0.5504, 0.3711, 0.5504, 0.3711, 0.6996, 0.3686, 0.6993, 0.3686, 0.5507, 0.3805, 0.7928, 0.3805, 0.9572, 0.3784, 0.9571, 0.3784, 0.7929, 0.3784, 0.7929, 0.3784, 0.9571, 0.375, 0.957, 0.375, 0.793, 0.332, 0.75, 0.168, 0.75, 0.1682, 0.7454, 0.3318, 0.7454, 0.3318, 0.7454, 0.1682, 0.7454, 0.1684, 0.7425, 0.3316, 0.7425, 0.8686, 0.6993, 0.8686, 0.5507, 0.8711, 0.5504, 0.8711, 0.6996, 0.8711, 0.6996, 0.8711, 0.5504, 0.875, 0.5502, 0.875, 0.6998, 0.625, 0.0502, 0.625, 0.1998, 0.6216, 0.2, 0.6216, 0.05004, 0.6216, 0.05004, 0.6216, 0.2, 0.6195, 0.2, 0.6195, 0.04999, 0.6684, 0.7425, 0.8316, 0.7425, 0.8318, 0.7454, 0.6682, 0.7454, 0.6682, 0.7454, 0.8318, 0.7454, 0.832, 0.75, 0.668, 0.75, 0.625, 0.793, 0.625, 0.957, 0.6216, 0.9571, 0.6216, 0.7929, 0.6216, 0.7929, 0.6216, 0.9571, 0.6195, 0.9572, 0.6195, 0.7928, 0.6195, 0.7, 0.6195, 0.55, 0.6216, 0.55, 0.6216, 0.7, 0.6216, 0.7, 0.6216, 0.55, 0.625, 0.5502, 0.625, 0.6998, 0.625, 0.6998, 0.625, 0.5502, 0.6289, 0.5504, 0.6289, 0.6996, 0.6289, 0.6996, 0.6289, 0.5504, 0.6314, 0.5507, 0.6314, 0.6993, 0.6195, 0.4572, 0.6195, 0.2928, 0.6216, 0.2929, 0.6216, 0.4571, 0.6216, 0.4571, 0.6216, 0.2929, 0.625, 0.293, 0.625, 0.457, 0.668, 0.5, 0.832, 0.5, 0.8318, 0.5046, 0.6682, 0.5046, 0.6682, 0.5046, 0.8318, 0.5046, 0.8316, 0.5075, 0.6684, 0.5075, 0.1314, 0.5507, 0.1343, 0.5338, 0.1421, 0.52, 0.1539, 0.5108, 0.1684, 0.5075, 0.3316, 0.5075, 0.3461, 0.5108, 0.3579, 0.52, 0.3657, 0.5338, 0.3686, 0.5507, 0.3686, 0.6993, 0.3657, 0.7162, 0.3579, 0.73, 0.3461, 0.7392, 0.3316, 0.7425, 0.1684, 0.7425, 0.1539, 0.7392, 0.1421, 0.73, 0.1343, 0.7162, 0.1314, 0.6993])
me_cube_001.update()
me_cube_003 = bpy.data.meshes.new('Cube.003')
me_cube_003.from_pydata([(-1.0, -1.0, -1.0), (-1.0, -1.0, 1.0), (-1.0, 1.0, -1.0), (-1.0, 1.0, 1.0), (1.0, -1.0, -1.0), (1.0, -1.0, 1.0), (1.0, 1.0, -1.0), (1.0, 1.0, 1.0)], [], [(0, 1, 3, 2), (2, 3, 7, 6), (6, 7, 5, 4), (4, 5, 1, 0), (2, 6, 4, 0), (7, 3, 1, 5)])
_uv = me_cube_003.uv_layers.new(name='UVMap')
_uv.uv.foreach_set('vector', [0.375, 0.0, 0.625, 0.0, 0.625, 0.25, 0.375, 0.25, 0.375, 0.25, 0.625, 0.25, 0.625, 0.5, 0.375, 0.5, 0.375, 0.5, 0.625, 0.5, 0.625, 0.75, 0.375, 0.75, 0.375, 0.75, 0.625, 0.75, 0.625, 1.0, 0.375, 1.0, 0.125, 0.5, 0.375, 0.5, 0.375, 0.75, 0.125, 0.75, 0.625, 0.5, 0.875, 0.5, 0.875, 0.75, 0.625, 0.75])
me_cube_003.update()
me_cube_004 = bpy.data.meshes.new('Cube.004')
me_cube_004.from_pydata([(-1.0, -1.0, -1.0), (-1.0, -1.0, 1.0), (-1.0, 1.0, -1.0), (-1.0, 1.0, 1.0), (1.0, -1.0, -1.0), (1.0, -1.0, 1.0), (1.0, 1.0, -1.0), (1.0, 1.0, 1.0)], [], [(0, 1, 3, 2), (2, 3, 7, 6), (6, 7, 5, 4), (4, 5, 1, 0), (2, 6, 4, 0), (7, 3, 1, 5)])
_uv = me_cube_004.uv_layers.new(name='UVMap')
_uv.uv.foreach_set('vector', [0.375, 0.0, 0.625, 0.0, 0.625, 0.25, 0.375, 0.25, 0.375, 0.25, 0.625, 0.25, 0.625, 0.5, 0.375, 0.5, 0.375, 0.5, 0.625, 0.5, 0.625, 0.75, 0.375, 0.75, 0.375, 0.75, 0.625, 0.75, 0.625, 1.0, 0.375, 1.0, 0.125, 0.5, 0.375, 0.5, 0.375, 0.75, 0.125, 0.75, 0.625, 0.5, 0.875, 0.5, 0.875, 0.75, 0.625, 0.75])
me_cube_004.update()
me_cube_005 = bpy.data.meshes.new('Cube.005')
me_cube_005.from_pydata([(-1.0, -1.0, -1.0), (-1.0, -1.0, 1.0), (-1.0, 1.0, -1.0), (-1.0, 1.0, 1.0), (1.0, -1.0, -1.0), (1.0, -1.0, 1.0), (1.0, 1.0, -1.0), (1.0, 1.0, 1.0)], [], [(0, 1, 3, 2), (2, 3, 7, 6), (6, 7, 5, 4), (4, 5, 1, 0), (2, 6, 4, 0), (7, 3, 1, 5)])
_uv = me_cube_005.uv_layers.new(name='UVMap')
_uv.uv.foreach_set('vector', [0.375, 0.0, 0.625, 0.0, 0.625, 0.25, 0.375, 0.25, 0.375, 0.25, 0.625, 0.25, 0.625, 0.5, 0.375, 0.5, 0.375, 0.5, 0.625, 0.5, 0.625, 0.75, 0.375, 0.75, 0.375, 0.75, 0.625, 0.75, 0.625, 1.0, 0.375, 1.0, 0.125, 0.5, 0.375, 0.5, 0.375, 0.75, 0.125, 0.75, 0.625, 0.5, 0.875, 0.5, 0.875, 0.75, 0.625, 0.75])
me_cube_005.update()
me_cube_006 = bpy.data.meshes.new('Cube.006')
me_cube_006.from_pydata([(-1.0, -1.0, -1.0), (-1.0, -1.0, 1.0), (-1.0, 1.0, -1.0), (-1.0, 1.0, 1.0), (1.0, -1.0, -1.0), (1.0, -1.0, 1.0), (1.0, 1.0, -1.0), (1.0, 1.0, 1.0)], [], [(0, 1, 3, 2), (2, 3, 7, 6), (6, 7, 5, 4), (4, 5, 1, 0), (2, 6, 4, 0), (7, 3, 1, 5)])
_uv = me_cube_006.uv_layers.new(name='UVMap')
_uv.uv.foreach_set('vector', [0.375, 0.0, 0.625, 0.0, 0.625, 0.25, 0.375, 0.25, 0.375, 0.25, 0.625, 0.25, 0.625, 0.5, 0.375, 0.5, 0.375, 0.5, 0.625, 0.5, 0.625, 0.75, 0.375, 0.75, 0.375, 0.75, 0.625, 0.75, 0.625, 1.0, 0.375, 1.0, 0.125, 0.5, 0.375, 0.5, 0.375, 0.75, 0.125, 0.75, 0.625, 0.5, 0.875, 0.5, 0.875, 0.75, 0.625, 0.75])
me_cube_006.update()
me_cube_007 = bpy.data.meshes.new('Cube.007')
me_cube_007.from_pydata([(-1.0, -1.0, -1.0), (-1.0, -1.0, 1.0), (-1.0, 1.0, -1.0), (-1.0, 1.0, 1.0), (1.0, -1.0, -1.0), (1.0, -1.0, 1.0), (1.0, 1.0, -1.0), (1.0, 1.0, 1.0)], [], [(0, 1, 3, 2), (2, 3, 7, 6), (6, 7, 5, 4), (4, 5, 1, 0), (2, 6, 4, 0), (7, 3, 1, 5)])
_uv = me_cube_007.uv_layers.new(name='UVMap')
_uv.uv.foreach_set('vector', [0.375, 0.0, 0.625, 0.0, 0.625, 0.25, 0.375, 0.25, 0.375, 0.25, 0.625, 0.25, 0.625, 0.5, 0.375, 0.5, 0.375, 0.5, 0.625, 0.5, 0.625, 0.75, 0.375, 0.75, 0.375, 0.75, 0.625, 0.75, 0.625, 1.0, 0.375, 1.0, 0.125, 0.5, 0.375, 0.5, 0.375, 0.75, 0.125, 0.75, 0.625, 0.5, 0.875, 0.5, 0.875, 0.75, 0.625, 0.75])
me_cube_007.update()
me_cube_008 = bpy.data.meshes.new('Cube.008')
me_cube_008.from_pydata([(-1.0, -1.0, -1.0), (-1.0, -1.0, 1.0), (-1.0, 1.0, -1.0), (-1.0, 1.0, 1.0), (1.0, -1.0, -1.0), (1.0, -1.0, 1.0), (1.0, 1.0, -1.0), (1.0, 1.0, 1.0)], [], [(0, 1, 3, 2), (2, 3, 7, 6), (6, 7, 5, 4), (4, 5, 1, 0), (2, 6, 4, 0), (7, 3, 1, 5)])
_uv = me_cube_008.uv_layers.new(name='UVMap')
_uv.uv.foreach_set('vector', [0.375, 0.0, 0.625, 0.0, 0.625, 0.25, 0.375, 0.25, 0.375, 0.25, 0.625, 0.25, 0.625, 0.5, 0.375, 0.5, 0.375, 0.5, 0.625, 0.5, 0.625, 0.75, 0.375, 0.75, 0.375, 0.75, 0.625, 0.75, 0.625, 1.0, 0.375, 1.0, 0.125, 0.5, 0.375, 0.5, 0.375, 0.75, 0.125, 0.75, 0.625, 0.5, 0.875, 0.5, 0.875, 0.75, 0.625, 0.75])
me_cube_008.update()
me_cube_009 = bpy.data.meshes.new('Cube.009')
me_cube_009.from_pydata([(-1.0, -1.0, -1.0), (-1.0, -1.0, 1.0), (-1.0, 1.0, -1.0), (-1.0, 1.0, 1.0), (1.0, -1.0, -1.0), (1.0, -1.0, 1.0), (1.0, 1.0, -1.0), (1.0, 1.0, 1.0)], [], [(0, 1, 3, 2), (2, 3, 7, 6), (6, 7, 5, 4), (4, 5, 1, 0), (2, 6, 4, 0), (7, 3, 1, 5)])
_uv = me_cube_009.uv_layers.new(name='UVMap')
_uv.uv.foreach_set('vector', [0.375, 0.0, 0.625, 0.0, 0.625, 0.25, 0.375, 0.25, 0.375, 0.25, 0.625, 0.25, 0.625, 0.5, 0.375, 0.5, 0.375, 0.5, 0.625, 0.5, 0.625, 0.75, 0.375, 0.75, 0.375, 0.75, 0.625, 0.75, 0.625, 1.0, 0.375, 1.0, 0.125, 0.5, 0.375, 0.5, 0.375, 0.75, 0.125, 0.75, 0.625, 0.5, 0.875, 0.5, 0.875, 0.75, 0.625, 0.75])
me_cube_009.update()
me_cube_010 = bpy.data.meshes.new('Cube.010')
me_cube_010.from_pydata([(-1.0, -1.0, -1.0), (-1.0, -1.0, 1.0), (-1.0, 1.0, -1.0), (-1.0, 1.0, 1.0), (1.0, -1.0, -1.0), (1.0, -1.0, 1.0), (1.0, 1.0, -1.0), (1.0, 1.0, 1.0)], [], [(0, 1, 3, 2), (2, 3, 7, 6), (6, 7, 5, 4), (4, 5, 1, 0), (2, 6, 4, 0), (7, 3, 1, 5)])
_uv = me_cube_010.uv_layers.new(name='UVMap')
_uv.uv.foreach_set('vector', [0.375, 0.0, 0.625, 0.0, 0.625, 0.25, 0.375, 0.25, 0.375, 0.25, 0.625, 0.25, 0.625, 0.5, 0.375, 0.5, 0.375, 0.5, 0.625, 0.5, 0.625, 0.75, 0.375, 0.75, 0.375, 0.75, 0.625, 0.75, 0.625, 1.0, 0.375, 1.0, 0.125, 0.5, 0.375, 0.5, 0.375, 0.75, 0.125, 0.75, 0.625, 0.5, 0.875, 0.5, 0.875, 0.75, 0.625, 0.75])
me_cube_010.update()
me_cube_011 = bpy.data.meshes.new('Cube.011')
me_cube_011.from_pydata([(-1.0, -1.0, -1.0), (-1.0, -1.0, 1.0), (-1.0, 1.0, -1.0), (-1.0, 1.0, 1.0), (1.0, -1.0, -1.0), (1.0, -1.0, 1.0), (1.0, 1.0, -1.0), (1.0, 1.0, 1.0)], [], [(0, 1, 3, 2), (2, 3, 7, 6), (6, 7, 5, 4), (4, 5, 1, 0), (2, 6, 4, 0), (7, 3, 1, 5)])
_uv = me_cube_011.uv_layers.new(name='UVMap')
_uv.uv.foreach_set('vector', [0.375, 0.0, 0.625, 0.0, 0.625, 0.25, 0.375, 0.25, 0.375, 0.25, 0.625, 0.25, 0.625, 0.5, 0.375, 0.5, 0.375, 0.5, 0.625, 0.5, 0.625, 0.75, 0.375, 0.75, 0.375, 0.75, 0.625, 0.75, 0.625, 1.0, 0.375, 1.0, 0.125, 0.5, 0.375, 0.5, 0.375, 0.75, 0.125, 0.75, 0.625, 0.5, 0.875, 0.5, 0.875, 0.75, 0.625, 0.75])
me_cube_011.update()

# ---- objects
ob_light = bpy.data.objects.new('Light', light_light)
ob_camera = bpy.data.objects.new('Camera', cam_camera)
ob_cube = bpy.data.objects.new('Cube', me_cube_001)
ob_cube_002 = bpy.data.objects.new('Cube.002', me_cube_003)
ob_cube_001 = bpy.data.objects.new('Cube.001', me_cube_004)
ob_cube_003 = bpy.data.objects.new('Cube.003', me_cube_005)
ob_cube_004 = bpy.data.objects.new('Cube.004', me_cube_006)
ob_cube_005 = bpy.data.objects.new('Cube.005', me_cube_007)
ob_cube_006 = bpy.data.objects.new('Cube.006', me_cube_008)
ob_cube_007 = bpy.data.objects.new('Cube.007', me_cube_009)
ob_cube_008 = bpy.data.objects.new('Cube.008', me_cube_010)
ob_cube_009 = bpy.data.objects.new('Cube.009', me_cube_011)

# ---- transforms, parenting, visibility, modifiers, constraints
ob_light.location = (4.076, 1.005, 5.904)
ob_light.rotation_euler = (0.6503, 0.05522, 1.866)
ob_light.lock_rotations_4d = False
ob_light.empty_display_type = 'ARROWS'
ob_light.color = (0.0, 0.0, 0.0, 0.0)
ob_light.lineart.crease_threshold = 0.0
ob_camera.location = (7.359, -6.926, 4.958)
ob_camera.rotation_euler = (1.109, 0.0, 0.8149)
ob_camera.lock_rotations_4d = False
ob_camera.empty_display_type = 'ARROWS'
ob_camera.color = (0.0, 0.0, 0.0, 0.0)
ob_camera.display_type = 'WIRE'
ob_camera.lineart.crease_threshold = 0.0
ob_cube.location = (0.0, 0.0, 0.0)
ob_cube.scale = (1.456, 1.0, 1.168)
_m = ob_cube.modifiers.new('Smooth by Angle', 'NODES')
_m.node_group = ng_smooth_by_angle
_m.use_pin_to_last = True
_m.show_group_selector = False
ob_cube_002.location = (0.5549, -1.07, -0.4242)
ob_cube_002.scale = (0.07881, 0.1134, 0.07387)
ob_cube_001.location = (0.806, -1.066, -0.4242)
ob_cube_001.scale = (0.07881, 0.1134, 0.07387)
ob_cube_003.location = (1.064, -1.067, -0.4182)
ob_cube_003.scale = (0.07881, 0.1134, 0.07387)
ob_cube_004.location = (0.5554, -1.072, -0.1749)
ob_cube_004.scale = (0.07881, 0.1134, 0.07387)
ob_cube_005.location = (0.8064, -1.062, -0.1749)
ob_cube_005.scale = (0.07881, 0.1134, 0.07387)
ob_cube_006.location = (1.064, -1.063, -0.1689)
ob_cube_006.scale = (0.07881, 0.1134, 0.07387)
ob_cube_007.location = (0.547, -1.058, 0.04811)
ob_cube_007.scale = (0.07881, 0.1134, 0.07387)
ob_cube_008.location = (0.7981, -1.054, 0.04811)
ob_cube_008.scale = (0.07881, 0.1134, 0.07387)
ob_cube_009.location = (1.056, -1.055, 0.05413)
ob_cube_009.scale = (0.07881, 0.1134, 0.07387)

# ---- collection membership
col_collection.objects.link(ob_light)
col_collection.objects.link(ob_camera)
col_collection.objects.link(ob_cube)
col_collection.objects.link(ob_cube_002)
col_collection.objects.link(ob_cube_001)
col_collection.objects.link(ob_cube_003)
col_collection.objects.link(ob_cube_004)
col_collection.objects.link(ob_cube_005)
col_collection.objects.link(ob_cube_006)
col_collection.objects.link(ob_cube_007)
col_collection.objects.link(ob_cube_008)
col_collection.objects.link(ob_cube_009)

# ---- scene / render settings (as saved in the file)
scene.camera = ob_camera
scene.frame_start = 1; scene.frame_end = 250; scene.frame_set(1)
scene.render.engine = 'BLENDER_EEVEE_NEXT'
bpy.context.view_layer.update()
